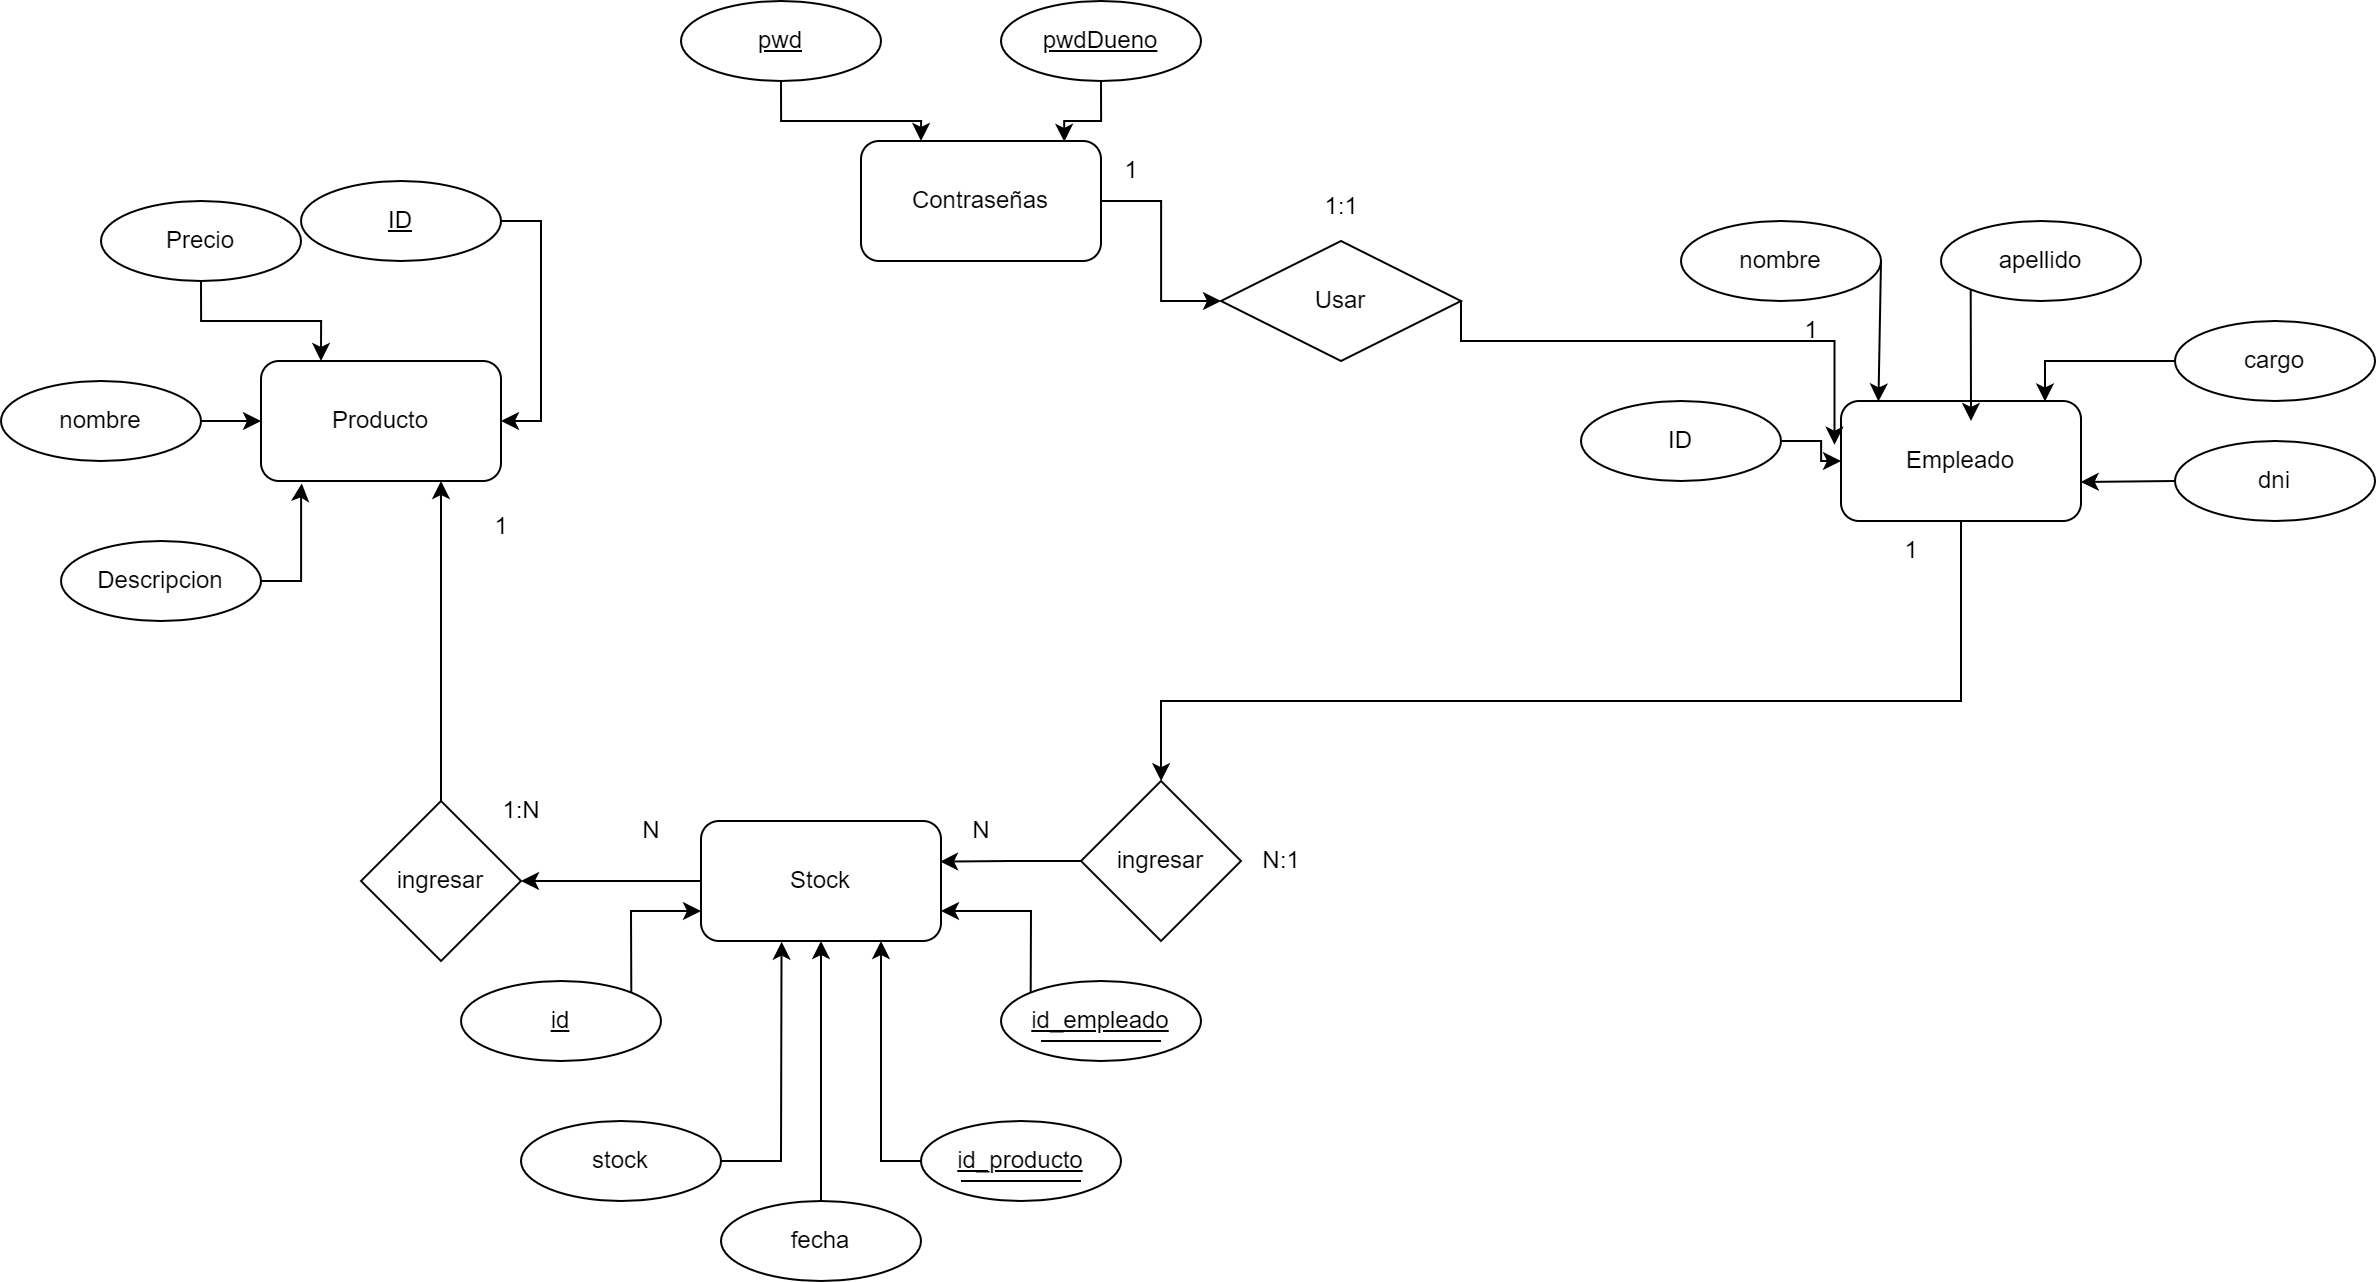

The diagram above was exported from draw.io. Its source (the exported page's mxGraphModel, read from the mxfile embedded in the PNG):
<mxGraphModel dx="1035" dy="1738" grid="1" gridSize="10" guides="1" tooltips="1" connect="1" arrows="1" fold="1" page="1" pageScale="1" pageWidth="827" pageHeight="1169" math="0" shadow="0">
  <root>
    <mxCell id="0" />
    <mxCell id="1" parent="0" />
    <mxCell id="en5UFfD95pPupld9nCzG-1" value="Producto" style="rounded=1;whiteSpace=wrap;html=1;" parent="1" vertex="1">
      <mxGeometry x="160" y="120" width="120" height="60" as="geometry" />
    </mxCell>
    <mxCell id="6MrQcPyKivFSguwZIs6N-6" style="edgeStyle=orthogonalEdgeStyle;rounded=0;orthogonalLoop=1;jettySize=auto;html=1;" edge="1" parent="1" source="en5UFfD95pPupld9nCzG-2" target="en5UFfD95pPupld9nCzG-19">
      <mxGeometry relative="1" as="geometry">
        <Array as="points">
          <mxPoint x="1010" y="290" />
          <mxPoint x="610" y="290" />
        </Array>
      </mxGeometry>
    </mxCell>
    <mxCell id="en5UFfD95pPupld9nCzG-2" value="Empleado" style="rounded=1;whiteSpace=wrap;html=1;" parent="1" vertex="1">
      <mxGeometry x="950" y="140" width="120" height="60" as="geometry" />
    </mxCell>
    <mxCell id="en5UFfD95pPupld9nCzG-3" value="nombre" style="ellipse;whiteSpace=wrap;html=1;" parent="1" vertex="1">
      <mxGeometry x="870" y="50" width="100" height="40" as="geometry" />
    </mxCell>
    <mxCell id="en5UFfD95pPupld9nCzG-4" value="apellido" style="ellipse;whiteSpace=wrap;html=1;" parent="1" vertex="1">
      <mxGeometry x="1000" y="50" width="100" height="40" as="geometry" />
    </mxCell>
    <mxCell id="en5UFfD95pPupld9nCzG-5" value="cargo" style="ellipse;whiteSpace=wrap;html=1;" parent="1" vertex="1">
      <mxGeometry x="1117" y="100" width="100" height="40" as="geometry" />
    </mxCell>
    <mxCell id="en5UFfD95pPupld9nCzG-6" value="" style="endArrow=classic;html=1;rounded=0;exitX=1;exitY=0.5;exitDx=0;exitDy=0;entryX=0.156;entryY=0.004;entryDx=0;entryDy=0;entryPerimeter=0;" parent="1" source="en5UFfD95pPupld9nCzG-3" target="en5UFfD95pPupld9nCzG-2" edge="1">
      <mxGeometry width="50" height="50" relative="1" as="geometry">
        <mxPoint x="850" y="190" as="sourcePoint" />
        <mxPoint x="900" y="140" as="targetPoint" />
      </mxGeometry>
    </mxCell>
    <mxCell id="en5UFfD95pPupld9nCzG-7" value="" style="endArrow=classic;html=1;rounded=0;exitX=0;exitY=1;exitDx=0;exitDy=0;" parent="1" source="en5UFfD95pPupld9nCzG-4" edge="1">
      <mxGeometry width="50" height="50" relative="1" as="geometry">
        <mxPoint x="820" y="220" as="sourcePoint" />
        <mxPoint x="1015" y="150" as="targetPoint" />
      </mxGeometry>
    </mxCell>
    <mxCell id="en5UFfD95pPupld9nCzG-8" value="" style="endArrow=classic;html=1;rounded=0;exitX=0;exitY=0.5;exitDx=0;exitDy=0;entryX=0.85;entryY=0.004;entryDx=0;entryDy=0;entryPerimeter=0;" parent="1" source="en5UFfD95pPupld9nCzG-5" target="en5UFfD95pPupld9nCzG-2" edge="1">
      <mxGeometry width="50" height="50" relative="1" as="geometry">
        <mxPoint x="1070" y="220" as="sourcePoint" />
        <mxPoint x="1140.7106781186549" y="170" as="targetPoint" />
        <Array as="points">
          <mxPoint x="1052" y="120" />
        </Array>
      </mxGeometry>
    </mxCell>
    <mxCell id="en5UFfD95pPupld9nCzG-9" value="dni" style="ellipse;whiteSpace=wrap;html=1;" parent="1" vertex="1">
      <mxGeometry x="1117" y="160" width="100" height="40" as="geometry" />
    </mxCell>
    <mxCell id="en5UFfD95pPupld9nCzG-10" value="" style="endArrow=classic;html=1;rounded=0;exitX=0;exitY=0.5;exitDx=0;exitDy=0;entryX=0.999;entryY=0.675;entryDx=0;entryDy=0;entryPerimeter=0;" parent="1" source="en5UFfD95pPupld9nCzG-9" target="en5UFfD95pPupld9nCzG-2" edge="1">
      <mxGeometry width="50" height="50" relative="1" as="geometry">
        <mxPoint x="1080" y="270" as="sourcePoint" />
        <mxPoint x="1130" y="220" as="targetPoint" />
      </mxGeometry>
    </mxCell>
    <mxCell id="en5UFfD95pPupld9nCzG-16" style="edgeStyle=orthogonalEdgeStyle;rounded=0;orthogonalLoop=1;jettySize=auto;html=1;entryX=0.25;entryY=0;entryDx=0;entryDy=0;" parent="1" source="en5UFfD95pPupld9nCzG-11" target="en5UFfD95pPupld9nCzG-1" edge="1">
      <mxGeometry relative="1" as="geometry" />
    </mxCell>
    <mxCell id="en5UFfD95pPupld9nCzG-11" value="Precio" style="ellipse;whiteSpace=wrap;html=1;" parent="1" vertex="1">
      <mxGeometry x="80" y="40" width="100" height="40" as="geometry" />
    </mxCell>
    <mxCell id="en5UFfD95pPupld9nCzG-17" style="edgeStyle=orthogonalEdgeStyle;rounded=0;orthogonalLoop=1;jettySize=auto;html=1;entryX=0;entryY=0.5;entryDx=0;entryDy=0;" parent="1" source="en5UFfD95pPupld9nCzG-12" target="en5UFfD95pPupld9nCzG-1" edge="1">
      <mxGeometry relative="1" as="geometry" />
    </mxCell>
    <mxCell id="en5UFfD95pPupld9nCzG-12" value="nombre" style="ellipse;whiteSpace=wrap;html=1;" parent="1" vertex="1">
      <mxGeometry x="30" y="130" width="100" height="40" as="geometry" />
    </mxCell>
    <mxCell id="6MrQcPyKivFSguwZIs6N-22" style="edgeStyle=orthogonalEdgeStyle;rounded=0;orthogonalLoop=1;jettySize=auto;html=1;entryX=0.996;entryY=0.338;entryDx=0;entryDy=0;entryPerimeter=0;" edge="1" parent="1" source="en5UFfD95pPupld9nCzG-19" target="en5UFfD95pPupld9nCzG-44">
      <mxGeometry relative="1" as="geometry" />
    </mxCell>
    <mxCell id="en5UFfD95pPupld9nCzG-19" value="ingresar" style="rhombus;whiteSpace=wrap;html=1;" parent="1" vertex="1">
      <mxGeometry x="570" y="330" width="80" height="80" as="geometry" />
    </mxCell>
    <mxCell id="en5UFfD95pPupld9nCzG-28" value="N:1" style="text;html=1;align=center;verticalAlign=middle;resizable=0;points=[];autosize=1;strokeColor=none;fillColor=none;" parent="1" vertex="1">
      <mxGeometry x="650" y="355" width="40" height="30" as="geometry" />
    </mxCell>
    <mxCell id="en5UFfD95pPupld9nCzG-36" value="1" style="text;html=1;align=center;verticalAlign=middle;resizable=0;points=[];autosize=1;strokeColor=none;fillColor=none;" parent="1" vertex="1">
      <mxGeometry x="970" y="200" width="30" height="30" as="geometry" />
    </mxCell>
    <mxCell id="en5UFfD95pPupld9nCzG-39" value="N" style="text;html=1;align=center;verticalAlign=middle;resizable=0;points=[];autosize=1;strokeColor=none;fillColor=none;" parent="1" vertex="1">
      <mxGeometry x="505" y="340" width="30" height="30" as="geometry" />
    </mxCell>
    <mxCell id="en5UFfD95pPupld9nCzG-43" style="edgeStyle=orthogonalEdgeStyle;rounded=0;orthogonalLoop=1;jettySize=auto;html=1;entryX=0.17;entryY=1.021;entryDx=0;entryDy=0;entryPerimeter=0;" parent="1" source="en5UFfD95pPupld9nCzG-42" target="en5UFfD95pPupld9nCzG-1" edge="1">
      <mxGeometry relative="1" as="geometry">
        <Array as="points">
          <mxPoint x="180" y="230" />
          <mxPoint x="180" y="185" />
        </Array>
      </mxGeometry>
    </mxCell>
    <mxCell id="en5UFfD95pPupld9nCzG-42" value="Descripcion" style="ellipse;whiteSpace=wrap;html=1;" parent="1" vertex="1">
      <mxGeometry x="60" y="210" width="100" height="40" as="geometry" />
    </mxCell>
    <mxCell id="en5UFfD95pPupld9nCzG-51" style="edgeStyle=orthogonalEdgeStyle;rounded=0;orthogonalLoop=1;jettySize=auto;html=1;entryX=1;entryY=0.5;entryDx=0;entryDy=0;" parent="1" source="en5UFfD95pPupld9nCzG-44" target="en5UFfD95pPupld9nCzG-49" edge="1">
      <mxGeometry relative="1" as="geometry" />
    </mxCell>
    <mxCell id="en5UFfD95pPupld9nCzG-44" value="Stock" style="rounded=1;whiteSpace=wrap;html=1;" parent="1" vertex="1">
      <mxGeometry x="380" y="350" width="120" height="60" as="geometry" />
    </mxCell>
    <mxCell id="en5UFfD95pPupld9nCzG-45" value="&lt;u&gt;id_producto&lt;/u&gt;" style="ellipse;whiteSpace=wrap;html=1;" parent="1" vertex="1">
      <mxGeometry x="490" y="500" width="100" height="40" as="geometry" />
    </mxCell>
    <mxCell id="en5UFfD95pPupld9nCzG-46" value="stock" style="ellipse;whiteSpace=wrap;html=1;" parent="1" vertex="1">
      <mxGeometry x="290" y="500" width="100" height="40" as="geometry" />
    </mxCell>
    <mxCell id="en5UFfD95pPupld9nCzG-47" value="&lt;u&gt;id&lt;/u&gt;" style="ellipse;whiteSpace=wrap;html=1;" parent="1" vertex="1">
      <mxGeometry x="260" y="430" width="100" height="40" as="geometry" />
    </mxCell>
    <mxCell id="en5UFfD95pPupld9nCzG-48" value="&lt;u&gt;id_empleado&lt;/u&gt;" style="ellipse;whiteSpace=wrap;html=1;" parent="1" vertex="1">
      <mxGeometry x="530" y="430" width="100" height="40" as="geometry" />
    </mxCell>
    <mxCell id="en5UFfD95pPupld9nCzG-52" style="edgeStyle=orthogonalEdgeStyle;rounded=0;orthogonalLoop=1;jettySize=auto;html=1;entryX=0.75;entryY=1;entryDx=0;entryDy=0;" parent="1" source="en5UFfD95pPupld9nCzG-49" target="en5UFfD95pPupld9nCzG-1" edge="1">
      <mxGeometry relative="1" as="geometry" />
    </mxCell>
    <mxCell id="en5UFfD95pPupld9nCzG-49" value="ingresar" style="rhombus;whiteSpace=wrap;html=1;" parent="1" vertex="1">
      <mxGeometry x="210" y="340" width="80" height="80" as="geometry" />
    </mxCell>
    <mxCell id="en5UFfD95pPupld9nCzG-53" value="N" style="text;html=1;align=center;verticalAlign=middle;resizable=0;points=[];autosize=1;strokeColor=none;fillColor=none;" parent="1" vertex="1">
      <mxGeometry x="340" y="340" width="30" height="30" as="geometry" />
    </mxCell>
    <mxCell id="en5UFfD95pPupld9nCzG-54" value="1" style="text;html=1;align=center;verticalAlign=middle;resizable=0;points=[];autosize=1;strokeColor=none;fillColor=none;" parent="1" vertex="1">
      <mxGeometry x="265" y="188" width="30" height="30" as="geometry" />
    </mxCell>
    <mxCell id="en5UFfD95pPupld9nCzG-55" value="1:N" style="text;html=1;align=center;verticalAlign=middle;resizable=0;points=[];autosize=1;strokeColor=none;fillColor=none;" parent="1" vertex="1">
      <mxGeometry x="270" y="330" width="40" height="30" as="geometry" />
    </mxCell>
    <mxCell id="en5UFfD95pPupld9nCzG-56" value="" style="endArrow=classic;html=1;rounded=0;exitX=1;exitY=0;exitDx=0;exitDy=0;entryX=0;entryY=0.75;entryDx=0;entryDy=0;" parent="1" source="en5UFfD95pPupld9nCzG-47" target="en5UFfD95pPupld9nCzG-44" edge="1">
      <mxGeometry width="50" height="50" relative="1" as="geometry">
        <mxPoint x="380" y="480" as="sourcePoint" />
        <mxPoint x="430" y="430" as="targetPoint" />
        <Array as="points">
          <mxPoint x="345" y="395" />
        </Array>
      </mxGeometry>
    </mxCell>
    <mxCell id="en5UFfD95pPupld9nCzG-57" value="" style="endArrow=classic;html=1;rounded=0;entryX=0.336;entryY=1.006;entryDx=0;entryDy=0;entryPerimeter=0;exitX=1;exitY=0.5;exitDx=0;exitDy=0;" parent="1" source="en5UFfD95pPupld9nCzG-46" target="en5UFfD95pPupld9nCzG-44" edge="1">
      <mxGeometry width="50" height="50" relative="1" as="geometry">
        <mxPoint x="410" y="530" as="sourcePoint" />
        <mxPoint x="430" y="430" as="targetPoint" />
        <Array as="points">
          <mxPoint x="420" y="520" />
        </Array>
      </mxGeometry>
    </mxCell>
    <mxCell id="en5UFfD95pPupld9nCzG-58" value="" style="endArrow=classic;html=1;rounded=0;entryX=0.75;entryY=1;entryDx=0;entryDy=0;exitX=0;exitY=0.5;exitDx=0;exitDy=0;" parent="1" source="en5UFfD95pPupld9nCzG-45" target="en5UFfD95pPupld9nCzG-44" edge="1">
      <mxGeometry width="50" height="50" relative="1" as="geometry">
        <mxPoint x="380" y="480" as="sourcePoint" />
        <mxPoint x="430" y="430" as="targetPoint" />
        <Array as="points">
          <mxPoint x="470" y="520" />
        </Array>
      </mxGeometry>
    </mxCell>
    <mxCell id="en5UFfD95pPupld9nCzG-59" value="" style="endArrow=classic;html=1;rounded=0;entryX=1;entryY=0.75;entryDx=0;entryDy=0;exitX=0;exitY=0;exitDx=0;exitDy=0;" parent="1" source="en5UFfD95pPupld9nCzG-48" target="en5UFfD95pPupld9nCzG-44" edge="1">
      <mxGeometry width="50" height="50" relative="1" as="geometry">
        <mxPoint x="380" y="480" as="sourcePoint" />
        <mxPoint x="430" y="430" as="targetPoint" />
        <Array as="points">
          <mxPoint x="545" y="395" />
        </Array>
      </mxGeometry>
    </mxCell>
    <mxCell id="6MrQcPyKivFSguwZIs6N-3" style="edgeStyle=orthogonalEdgeStyle;rounded=0;orthogonalLoop=1;jettySize=auto;html=1;entryX=1;entryY=0.5;entryDx=0;entryDy=0;" edge="1" parent="1" source="6MrQcPyKivFSguwZIs6N-2" target="en5UFfD95pPupld9nCzG-1">
      <mxGeometry relative="1" as="geometry">
        <Array as="points">
          <mxPoint x="300" y="50" />
          <mxPoint x="300" y="150" />
        </Array>
      </mxGeometry>
    </mxCell>
    <mxCell id="6MrQcPyKivFSguwZIs6N-2" value="ID&lt;br&gt;" style="ellipse;whiteSpace=wrap;html=1;fontStyle=4" vertex="1" parent="1">
      <mxGeometry x="180" y="30" width="100" height="40" as="geometry" />
    </mxCell>
    <mxCell id="6MrQcPyKivFSguwZIs6N-5" style="edgeStyle=orthogonalEdgeStyle;rounded=0;orthogonalLoop=1;jettySize=auto;html=1;entryX=0;entryY=0.5;entryDx=0;entryDy=0;" edge="1" parent="1" source="6MrQcPyKivFSguwZIs6N-4" target="en5UFfD95pPupld9nCzG-2">
      <mxGeometry relative="1" as="geometry" />
    </mxCell>
    <mxCell id="6MrQcPyKivFSguwZIs6N-4" value="ID" style="ellipse;whiteSpace=wrap;html=1;" vertex="1" parent="1">
      <mxGeometry x="820" y="140" width="100" height="40" as="geometry" />
    </mxCell>
    <mxCell id="6MrQcPyKivFSguwZIs6N-13" style="edgeStyle=orthogonalEdgeStyle;rounded=0;orthogonalLoop=1;jettySize=auto;html=1;" edge="1" parent="1" source="6MrQcPyKivFSguwZIs6N-7" target="6MrQcPyKivFSguwZIs6N-12">
      <mxGeometry relative="1" as="geometry" />
    </mxCell>
    <mxCell id="6MrQcPyKivFSguwZIs6N-7" value="Contraseñas" style="rounded=1;whiteSpace=wrap;html=1;" vertex="1" parent="1">
      <mxGeometry x="460" y="10" width="120" height="60" as="geometry" />
    </mxCell>
    <mxCell id="6MrQcPyKivFSguwZIs6N-11" style="edgeStyle=orthogonalEdgeStyle;rounded=0;orthogonalLoop=1;jettySize=auto;html=1;entryX=0.25;entryY=0;entryDx=0;entryDy=0;" edge="1" parent="1" source="6MrQcPyKivFSguwZIs6N-8" target="6MrQcPyKivFSguwZIs6N-7">
      <mxGeometry relative="1" as="geometry" />
    </mxCell>
    <mxCell id="6MrQcPyKivFSguwZIs6N-8" value="&lt;u&gt;pwd&lt;/u&gt;" style="ellipse;whiteSpace=wrap;html=1;align=center;" vertex="1" parent="1">
      <mxGeometry x="370" y="-60" width="100" height="40" as="geometry" />
    </mxCell>
    <mxCell id="6MrQcPyKivFSguwZIs6N-10" style="edgeStyle=orthogonalEdgeStyle;rounded=0;orthogonalLoop=1;jettySize=auto;html=1;entryX=0.847;entryY=0.007;entryDx=0;entryDy=0;entryPerimeter=0;" edge="1" parent="1" source="6MrQcPyKivFSguwZIs6N-9" target="6MrQcPyKivFSguwZIs6N-7">
      <mxGeometry relative="1" as="geometry" />
    </mxCell>
    <mxCell id="6MrQcPyKivFSguwZIs6N-9" value="&lt;u&gt;pwdDueno&lt;/u&gt;" style="ellipse;whiteSpace=wrap;html=1;align=center;" vertex="1" parent="1">
      <mxGeometry x="530" y="-60" width="100" height="40" as="geometry" />
    </mxCell>
    <mxCell id="6MrQcPyKivFSguwZIs6N-14" style="edgeStyle=orthogonalEdgeStyle;rounded=0;orthogonalLoop=1;jettySize=auto;html=1;exitX=1;exitY=0.5;exitDx=0;exitDy=0;entryX=-0.027;entryY=0.364;entryDx=0;entryDy=0;entryPerimeter=0;" edge="1" parent="1" source="6MrQcPyKivFSguwZIs6N-12" target="en5UFfD95pPupld9nCzG-2">
      <mxGeometry relative="1" as="geometry">
        <Array as="points">
          <mxPoint x="760" y="110" />
          <mxPoint x="947" y="110" />
        </Array>
      </mxGeometry>
    </mxCell>
    <mxCell id="6MrQcPyKivFSguwZIs6N-12" value="Usar" style="shape=rhombus;perimeter=rhombusPerimeter;whiteSpace=wrap;html=1;align=center;" vertex="1" parent="1">
      <mxGeometry x="640" y="60" width="120" height="60" as="geometry" />
    </mxCell>
    <mxCell id="6MrQcPyKivFSguwZIs6N-15" value="1" style="text;html=1;align=center;verticalAlign=middle;resizable=0;points=[];autosize=1;strokeColor=none;fillColor=none;" vertex="1" parent="1">
      <mxGeometry x="920" y="90" width="30" height="30" as="geometry" />
    </mxCell>
    <mxCell id="6MrQcPyKivFSguwZIs6N-16" value="1" style="text;html=1;align=center;verticalAlign=middle;resizable=0;points=[];autosize=1;strokeColor=none;fillColor=none;" vertex="1" parent="1">
      <mxGeometry x="580" y="10" width="30" height="30" as="geometry" />
    </mxCell>
    <mxCell id="6MrQcPyKivFSguwZIs6N-17" value="1:1" style="text;html=1;align=center;verticalAlign=middle;resizable=0;points=[];autosize=1;strokeColor=none;fillColor=none;" vertex="1" parent="1">
      <mxGeometry x="680" y="28" width="40" height="30" as="geometry" />
    </mxCell>
    <mxCell id="6MrQcPyKivFSguwZIs6N-18" value="" style="edgeStyle=none;orthogonalLoop=1;jettySize=auto;html=1;rounded=0;endArrow=none;endFill=0;" edge="1" parent="1">
      <mxGeometry width="100" relative="1" as="geometry">
        <mxPoint x="550" y="460" as="sourcePoint" />
        <mxPoint x="610" y="460" as="targetPoint" />
        <Array as="points" />
      </mxGeometry>
    </mxCell>
    <mxCell id="6MrQcPyKivFSguwZIs6N-19" value="" style="edgeStyle=none;orthogonalLoop=1;jettySize=auto;html=1;rounded=0;endArrow=none;endFill=0;" edge="1" parent="1">
      <mxGeometry width="100" relative="1" as="geometry">
        <mxPoint x="510" y="530" as="sourcePoint" />
        <mxPoint x="570" y="530" as="targetPoint" />
        <Array as="points" />
      </mxGeometry>
    </mxCell>
    <mxCell id="6MrQcPyKivFSguwZIs6N-21" style="edgeStyle=orthogonalEdgeStyle;rounded=0;orthogonalLoop=1;jettySize=auto;html=1;entryX=0.5;entryY=1;entryDx=0;entryDy=0;" edge="1" parent="1" source="6MrQcPyKivFSguwZIs6N-20" target="en5UFfD95pPupld9nCzG-44">
      <mxGeometry relative="1" as="geometry" />
    </mxCell>
    <mxCell id="6MrQcPyKivFSguwZIs6N-20" value="fecha" style="ellipse;whiteSpace=wrap;html=1;" vertex="1" parent="1">
      <mxGeometry x="390" y="540" width="100" height="40" as="geometry" />
    </mxCell>
  </root>
</mxGraphModel>